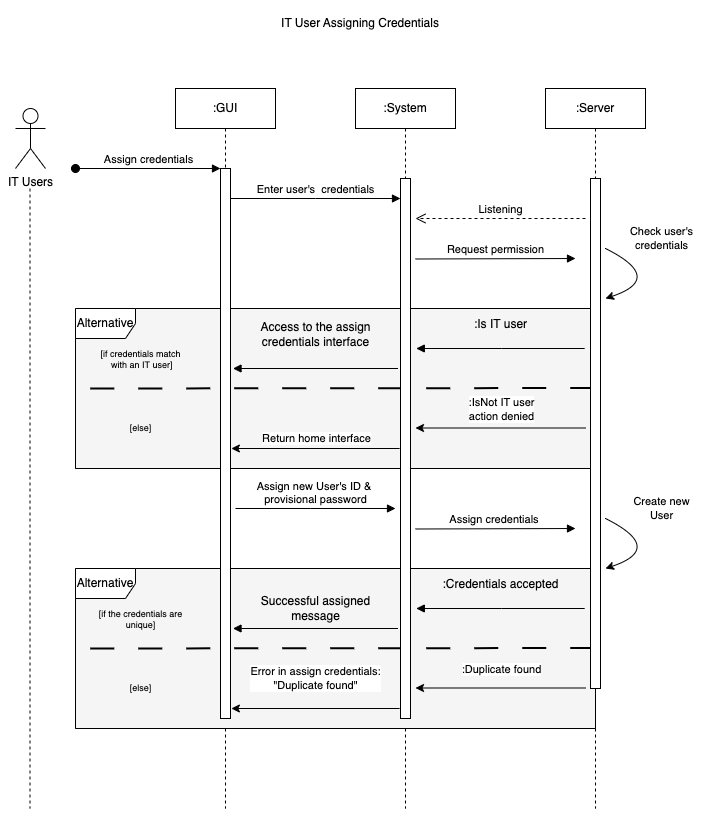

The diagram above was exported from draw.io. Its source (the exported page's mxGraphModel, read from the mxfile embedded in the PNG):
<mxGraphModel dx="967" dy="-497" grid="1" gridSize="10" guides="1" tooltips="1" connect="1" arrows="1" fold="1" page="1" pageScale="1" pageWidth="850" pageHeight="1100" math="0" shadow="0">
  <root>
    <mxCell id="0" />
    <mxCell id="1" parent="0" />
    <mxCell id="V5ZX5zxCp-h230uLXzIE-42" value=":Server" style="shape=umlLifeline;perimeter=lifelinePerimeter;whiteSpace=wrap;html=1;container=0;dropTarget=0;collapsible=0;recursiveResize=0;outlineConnect=0;portConstraint=eastwest;newEdgeStyle={&quot;edgeStyle&quot;:&quot;elbowEdgeStyle&quot;,&quot;elbow&quot;:&quot;vertical&quot;,&quot;curved&quot;:0,&quot;rounded&quot;:0};" parent="1" vertex="1">
      <mxGeometry x="610" y="1200" width="100" height="720" as="geometry" />
    </mxCell>
    <mxCell id="V5ZX5zxCp-h230uLXzIE-41" value=":System" style="shape=umlLifeline;perimeter=lifelinePerimeter;whiteSpace=wrap;html=1;container=0;dropTarget=0;collapsible=0;recursiveResize=0;outlineConnect=0;portConstraint=eastwest;newEdgeStyle={&quot;edgeStyle&quot;:&quot;elbowEdgeStyle&quot;,&quot;elbow&quot;:&quot;vertical&quot;,&quot;curved&quot;:0,&quot;rounded&quot;:0};" parent="1" vertex="1">
      <mxGeometry x="420" y="1200" width="100" height="720" as="geometry" />
    </mxCell>
    <mxCell id="V5ZX5zxCp-h230uLXzIE-40" value=":GUI" style="shape=umlLifeline;perimeter=lifelinePerimeter;whiteSpace=wrap;html=1;container=0;dropTarget=0;collapsible=0;recursiveResize=0;outlineConnect=0;portConstraint=eastwest;newEdgeStyle={&quot;edgeStyle&quot;:&quot;elbowEdgeStyle&quot;,&quot;elbow&quot;:&quot;vertical&quot;,&quot;curved&quot;:0,&quot;rounded&quot;:0};" parent="1" vertex="1">
      <mxGeometry x="240" y="1200" width="100" height="720" as="geometry" />
    </mxCell>
    <mxCell id="V5ZX5zxCp-h230uLXzIE-1" style="edgeStyle=orthogonalEdgeStyle;rounded=0;orthogonalLoop=1;jettySize=auto;html=1;dashed=1;endArrow=none;endFill=0;" parent="1" edge="1">
      <mxGeometry relative="1" as="geometry">
        <mxPoint x="94.5" y="1920" as="targetPoint" />
        <mxPoint x="94.5" y="1300" as="sourcePoint" />
      </mxGeometry>
    </mxCell>
    <mxCell id="V5ZX5zxCp-h230uLXzIE-2" value="" style="group;fillColor=#f5f5f5;fontColor=#333333;strokeColor=#666666;" parent="1" connectable="0" vertex="1">
      <mxGeometry x="140" y="1680" width="520" height="160" as="geometry" />
    </mxCell>
    <mxCell id="V5ZX5zxCp-h230uLXzIE-3" value="Alternative" style="shape=umlFrame;whiteSpace=wrap;html=1;pointerEvents=0;" parent="V5ZX5zxCp-h230uLXzIE-2" vertex="1">
      <mxGeometry width="520" height="160" as="geometry" />
    </mxCell>
    <mxCell id="V5ZX5zxCp-h230uLXzIE-4" value="[if the credentials are &lt;br&gt;unique]" style="text;align=center;verticalAlign=middle;resizable=0;points=[];autosize=1;strokeColor=none;fillColor=none;horizontal=1;html=1;fontSize=9;" parent="V5ZX5zxCp-h230uLXzIE-2" vertex="1">
      <mxGeometry x="9.727272727272727" y="31.263751686909586" width="110" height="40" as="geometry" />
    </mxCell>
    <mxCell id="V5ZX5zxCp-h230uLXzIE-5" value="[else]" style="text;align=center;verticalAlign=middle;resizable=0;points=[];autosize=1;strokeColor=none;fillColor=none;horizontal=1;html=1;fontSize=9;" parent="V5ZX5zxCp-h230uLXzIE-2" vertex="1">
      <mxGeometry x="39.72818181818182" y="109.99941520467834" width="50" height="20" as="geometry" />
    </mxCell>
    <mxCell id="V5ZX5zxCp-h230uLXzIE-6" value="" style="endArrow=none;dashed=1;html=1;dashPattern=12 12;strokeWidth=2;rounded=0;exitX=0.002;exitY=0.484;exitDx=0;exitDy=0;exitPerimeter=0;entryX=1.008;entryY=0.481;entryDx=0;entryDy=0;entryPerimeter=0;" parent="V5ZX5zxCp-h230uLXzIE-2" edge="1">
      <mxGeometry width="50" height="50" relative="1" as="geometry">
        <mxPoint x="14.729999999999965" y="79.9782051282051" as="sourcePoint" />
        <mxPoint x="537.8499999999999" y="79.49820512820516" as="targetPoint" />
      </mxGeometry>
    </mxCell>
    <mxCell id="V5ZX5zxCp-h230uLXzIE-7" value="Error in assign credentials:&lt;br&gt;&quot;Duplicate found&quot;" style="endArrow=classic;html=1;rounded=0;" parent="V5ZX5zxCp-h230uLXzIE-2" edge="1">
      <mxGeometry x="0.0001" y="-30" width="50" height="50" relative="1" as="geometry">
        <mxPoint x="324.14" y="140.0006934001671" as="sourcePoint" />
        <mxPoint x="155.87" y="140.0006934001671" as="targetPoint" />
        <mxPoint as="offset" />
      </mxGeometry>
    </mxCell>
    <mxCell id="V5ZX5zxCp-h230uLXzIE-8" value="" style="html=1;verticalAlign=bottom;endArrow=block;edgeStyle=elbowEdgeStyle;elbow=horizontal;curved=0;rounded=0;" parent="V5ZX5zxCp-h230uLXzIE-2" edge="1">
      <mxGeometry relative="1" as="geometry">
        <mxPoint x="509.20425531914896" y="40.00041835357625" as="sourcePoint" />
        <Array as="points">
          <mxPoint x="426.2255319148936" y="40.00041835357625" />
        </Array>
        <mxPoint x="340.8" y="40.00041835357624" as="targetPoint" />
      </mxGeometry>
    </mxCell>
    <mxCell id="V5ZX5zxCp-h230uLXzIE-9" value=":Credentials accepted" style="text;html=1;align=center;verticalAlign=middle;resizable=0;points=[];autosize=1;strokeColor=none;fillColor=none;" parent="V5ZX5zxCp-h230uLXzIE-2" vertex="1">
      <mxGeometry x="354.9987234042553" y="1.2631578947368418" width="140" height="30" as="geometry" />
    </mxCell>
    <mxCell id="V5ZX5zxCp-h230uLXzIE-10" value="" style="html=1;verticalAlign=bottom;endArrow=block;edgeStyle=elbowEdgeStyle;elbow=horizontal;curved=0;rounded=0;" parent="V5ZX5zxCp-h230uLXzIE-2" edge="1">
      <mxGeometry relative="1" as="geometry">
        <mxPoint x="322.5" y="60.002377096587665" as="sourcePoint" />
        <Array as="points">
          <mxPoint x="237.5" y="60.00237709658763" />
        </Array>
        <mxPoint x="157.5" y="60.00237709658763" as="targetPoint" />
      </mxGeometry>
    </mxCell>
    <mxCell id="V5ZX5zxCp-h230uLXzIE-11" value="Successful assigned&lt;br&gt;message" style="text;html=1;align=center;verticalAlign=middle;resizable=0;points=[];autosize=1;strokeColor=none;fillColor=none;" parent="V5ZX5zxCp-h230uLXzIE-2" vertex="1">
      <mxGeometry x="175" y="19.99683824946983" width="130" height="40" as="geometry" />
    </mxCell>
    <mxCell id="V5ZX5zxCp-h230uLXzIE-12" value="" style="endArrow=classic;html=1;rounded=0;" parent="V5ZX5zxCp-h230uLXzIE-2" edge="1">
      <mxGeometry width="50" height="50" relative="1" as="geometry">
        <mxPoint x="510" y="119.50183792815372" as="sourcePoint" />
        <mxPoint x="340" y="119.50183792815372" as="targetPoint" />
      </mxGeometry>
    </mxCell>
    <mxCell id="V5ZX5zxCp-h230uLXzIE-13" value=":Duplicate found" style="edgeLabel;html=1;align=center;verticalAlign=middle;resizable=0;points=[];" parent="V5ZX5zxCp-h230uLXzIE-12" connectable="0" vertex="1">
      <mxGeometry x="0.0235" y="-2" relative="1" as="geometry">
        <mxPoint x="2" y="-17" as="offset" />
      </mxGeometry>
    </mxCell>
    <mxCell id="V5ZX5zxCp-h230uLXzIE-14" value="" style="group;fillColor=#f5f5f5;fontColor=#333333;strokeColor=#666666;" parent="1" connectable="0" vertex="1">
      <mxGeometry x="140" y="1420" width="520" height="160" as="geometry" />
    </mxCell>
    <mxCell id="V5ZX5zxCp-h230uLXzIE-15" value="Alternative" style="shape=umlFrame;whiteSpace=wrap;html=1;pointerEvents=0;" parent="V5ZX5zxCp-h230uLXzIE-14" vertex="1">
      <mxGeometry width="520" height="160" as="geometry" />
    </mxCell>
    <mxCell id="V5ZX5zxCp-h230uLXzIE-16" value="[if credentials match&lt;br&gt;&amp;nbsp;with an IT user]" style="text;align=center;verticalAlign=middle;resizable=0;points=[];autosize=1;strokeColor=none;fillColor=none;horizontal=1;html=1;fontSize=9;" parent="V5ZX5zxCp-h230uLXzIE-14" vertex="1">
      <mxGeometry x="14.727272727272727" y="31.263751686909586" width="100" height="40" as="geometry" />
    </mxCell>
    <mxCell id="V5ZX5zxCp-h230uLXzIE-17" value="[else]" style="text;align=center;verticalAlign=middle;resizable=0;points=[];autosize=1;strokeColor=none;fillColor=none;horizontal=1;html=1;fontSize=9;" parent="V5ZX5zxCp-h230uLXzIE-14" vertex="1">
      <mxGeometry x="39.72818181818182" y="109.99941520467834" width="50" height="20" as="geometry" />
    </mxCell>
    <mxCell id="V5ZX5zxCp-h230uLXzIE-18" value="" style="endArrow=none;dashed=1;html=1;dashPattern=12 12;strokeWidth=2;rounded=0;exitX=0.002;exitY=0.484;exitDx=0;exitDy=0;exitPerimeter=0;entryX=1.008;entryY=0.481;entryDx=0;entryDy=0;entryPerimeter=0;" parent="V5ZX5zxCp-h230uLXzIE-14" edge="1">
      <mxGeometry width="50" height="50" relative="1" as="geometry">
        <mxPoint x="14.729999999999965" y="79.9782051282051" as="sourcePoint" />
        <mxPoint x="537.8499999999999" y="79.49820512820516" as="targetPoint" />
      </mxGeometry>
    </mxCell>
    <mxCell id="V5ZX5zxCp-h230uLXzIE-19" value="Return home interface" style="endArrow=classic;html=1;rounded=0;" parent="V5ZX5zxCp-h230uLXzIE-14" edge="1">
      <mxGeometry x="-0.0103" y="-10" width="50" height="50" relative="1" as="geometry">
        <mxPoint x="324.14" y="140.0006934001671" as="sourcePoint" />
        <mxPoint x="155.87" y="140.0006934001671" as="targetPoint" />
        <mxPoint as="offset" />
      </mxGeometry>
    </mxCell>
    <mxCell id="V5ZX5zxCp-h230uLXzIE-20" value="" style="html=1;verticalAlign=bottom;endArrow=block;edgeStyle=elbowEdgeStyle;elbow=horizontal;curved=0;rounded=0;" parent="V5ZX5zxCp-h230uLXzIE-14" edge="1">
      <mxGeometry relative="1" as="geometry">
        <mxPoint x="509.20425531914896" y="40.00041835357625" as="sourcePoint" />
        <Array as="points">
          <mxPoint x="426.2255319148936" y="40.00041835357625" />
        </Array>
        <mxPoint x="340.8" y="40.00041835357624" as="targetPoint" />
      </mxGeometry>
    </mxCell>
    <mxCell id="V5ZX5zxCp-h230uLXzIE-21" value=":Is IT user" style="text;html=1;align=center;verticalAlign=middle;resizable=0;points=[];autosize=1;strokeColor=none;fillColor=none;" parent="V5ZX5zxCp-h230uLXzIE-14" vertex="1">
      <mxGeometry x="384.9987234042553" y="1.2631578947368418" width="80" height="30" as="geometry" />
    </mxCell>
    <mxCell id="V5ZX5zxCp-h230uLXzIE-22" value="" style="html=1;verticalAlign=bottom;endArrow=block;edgeStyle=elbowEdgeStyle;elbow=horizontal;curved=0;rounded=0;" parent="V5ZX5zxCp-h230uLXzIE-14" edge="1">
      <mxGeometry relative="1" as="geometry">
        <mxPoint x="322.5" y="60.002377096587665" as="sourcePoint" />
        <Array as="points">
          <mxPoint x="237.5" y="60.00237709658763" />
        </Array>
        <mxPoint x="157.5" y="60.00237709658763" as="targetPoint" />
      </mxGeometry>
    </mxCell>
    <mxCell id="V5ZX5zxCp-h230uLXzIE-23" value="Access to the assign &lt;br&gt;credentials interface" style="text;html=1;align=center;verticalAlign=middle;resizable=0;points=[];autosize=1;strokeColor=none;fillColor=none;" parent="V5ZX5zxCp-h230uLXzIE-14" vertex="1">
      <mxGeometry x="175" y="5.716838249469828" width="130" height="40" as="geometry" />
    </mxCell>
    <mxCell id="V5ZX5zxCp-h230uLXzIE-24" value="" style="endArrow=classic;html=1;rounded=0;" parent="V5ZX5zxCp-h230uLXzIE-14" edge="1">
      <mxGeometry width="50" height="50" relative="1" as="geometry">
        <mxPoint x="510" y="119.50183792815372" as="sourcePoint" />
        <mxPoint x="340" y="119.50183792815372" as="targetPoint" />
      </mxGeometry>
    </mxCell>
    <mxCell id="V5ZX5zxCp-h230uLXzIE-25" value=":IsNot IT user&lt;br&gt;action denied" style="edgeLabel;html=1;align=center;verticalAlign=middle;resizable=0;points=[];" parent="V5ZX5zxCp-h230uLXzIE-24" connectable="0" vertex="1">
      <mxGeometry x="0.0235" y="-2" relative="1" as="geometry">
        <mxPoint x="2" y="-17" as="offset" />
      </mxGeometry>
    </mxCell>
    <mxCell id="V5ZX5zxCp-h230uLXzIE-26" value="Assign credentials" style="html=1;verticalAlign=bottom;startArrow=oval;endArrow=block;startSize=8;edgeStyle=elbowEdgeStyle;elbow=vertical;curved=0;rounded=0;" parent="1" target="V5ZX5zxCp-h230uLXzIE-27" edge="1">
      <mxGeometry relative="1" as="geometry">
        <mxPoint x="140" y="1280" as="sourcePoint" />
      </mxGeometry>
    </mxCell>
    <mxCell id="V5ZX5zxCp-h230uLXzIE-27" value="" style="html=1;points=[];perimeter=orthogonalPerimeter;outlineConnect=0;targetShapes=umlLifeline;portConstraint=eastwest;newEdgeStyle={&quot;edgeStyle&quot;:&quot;elbowEdgeStyle&quot;,&quot;elbow&quot;:&quot;vertical&quot;,&quot;curved&quot;:0,&quot;rounded&quot;:0};" parent="1" vertex="1">
      <mxGeometry x="285" y="1280" width="10" height="550" as="geometry" />
    </mxCell>
    <mxCell id="V5ZX5zxCp-h230uLXzIE-28" value="" style="html=1;points=[];perimeter=orthogonalPerimeter;outlineConnect=0;targetShapes=umlLifeline;portConstraint=eastwest;newEdgeStyle={&quot;edgeStyle&quot;:&quot;elbowEdgeStyle&quot;,&quot;elbow&quot;:&quot;vertical&quot;,&quot;curved&quot;:0,&quot;rounded&quot;:0};" parent="1" vertex="1">
      <mxGeometry x="465" y="1290" width="10" height="540" as="geometry" />
    </mxCell>
    <mxCell id="V5ZX5zxCp-h230uLXzIE-29" value="Enter user's&amp;nbsp; credentials" style="html=1;verticalAlign=bottom;endArrow=block;edgeStyle=elbowEdgeStyle;elbow=vertical;curved=0;rounded=0;" parent="1" edge="1">
      <mxGeometry relative="1" as="geometry">
        <mxPoint x="295" y="1310" as="sourcePoint" />
        <Array as="points">
          <mxPoint x="380" y="1310" />
        </Array>
        <mxPoint x="465" y="1310" as="targetPoint" />
        <mxPoint as="offset" />
      </mxGeometry>
    </mxCell>
    <mxCell id="V5ZX5zxCp-h230uLXzIE-30" value="" style="html=1;points=[];perimeter=orthogonalPerimeter;outlineConnect=0;targetShapes=umlLifeline;portConstraint=eastwest;newEdgeStyle={&quot;edgeStyle&quot;:&quot;elbowEdgeStyle&quot;,&quot;elbow&quot;:&quot;vertical&quot;,&quot;curved&quot;:0,&quot;rounded&quot;:0};" parent="1" vertex="1">
      <mxGeometry x="655" y="1290" width="10" height="510" as="geometry" />
    </mxCell>
    <mxCell id="V5ZX5zxCp-h230uLXzIE-31" value="Listening" style="html=1;verticalAlign=bottom;endArrow=open;dashed=1;endSize=8;edgeStyle=elbowEdgeStyle;elbow=vertical;curved=0;rounded=0;" parent="1" edge="1">
      <mxGeometry relative="1" as="geometry">
        <mxPoint x="480" y="1330" as="targetPoint" />
        <Array as="points">
          <mxPoint x="575" y="1330" />
        </Array>
        <mxPoint x="650" y="1330" as="sourcePoint" />
      </mxGeometry>
    </mxCell>
    <mxCell id="V5ZX5zxCp-h230uLXzIE-32" value="Request permission" style="html=1;verticalAlign=bottom;endArrow=block;edgeStyle=elbowEdgeStyle;elbow=vertical;curved=0;rounded=0;" parent="1" edge="1">
      <mxGeometry x="-0.0031" relative="1" as="geometry">
        <mxPoint x="480" y="1370.5" as="sourcePoint" />
        <Array as="points">
          <mxPoint x="555" y="1370" />
        </Array>
        <mxPoint x="640" y="1370" as="targetPoint" />
        <mxPoint as="offset" />
      </mxGeometry>
    </mxCell>
    <mxCell id="V5ZX5zxCp-h230uLXzIE-33" value="" style="curved=1;endArrow=classic;html=1;rounded=0;" parent="1" edge="1">
      <mxGeometry width="50" height="50" relative="1" as="geometry">
        <mxPoint x="670" y="1360" as="sourcePoint" />
        <mxPoint x="670" y="1410" as="targetPoint" />
        <Array as="points">
          <mxPoint x="670" y="1360" />
          <mxPoint x="730" y="1390" />
          <mxPoint x="670" y="1410" />
        </Array>
      </mxGeometry>
    </mxCell>
    <mxCell id="V5ZX5zxCp-h230uLXzIE-34" value="Check user's &lt;br&gt;credentials" style="edgeLabel;html=1;align=center;verticalAlign=middle;resizable=0;points=[];" parent="V5ZX5zxCp-h230uLXzIE-33" connectable="0" vertex="1">
      <mxGeometry x="0.4953" y="-7" relative="1" as="geometry">
        <mxPoint x="26" y="-43" as="offset" />
      </mxGeometry>
    </mxCell>
    <mxCell id="V5ZX5zxCp-h230uLXzIE-35" value="Assign new User's ID &amp;amp;&amp;nbsp;&lt;br&gt;provisional password" style="html=1;verticalAlign=bottom;endArrow=block;edgeStyle=elbowEdgeStyle;elbow=vertical;curved=0;rounded=0;" parent="1" edge="1">
      <mxGeometry relative="1" as="geometry">
        <mxPoint x="300" y="1620" as="sourcePoint" />
        <Array as="points">
          <mxPoint x="375" y="1620" />
        </Array>
        <mxPoint x="460" y="1620" as="targetPoint" />
        <mxPoint as="offset" />
      </mxGeometry>
    </mxCell>
    <mxCell id="V5ZX5zxCp-h230uLXzIE-36" value="Assign credentials&amp;nbsp;" style="html=1;verticalAlign=bottom;endArrow=block;edgeStyle=elbowEdgeStyle;elbow=vertical;curved=0;rounded=0;" parent="1" edge="1">
      <mxGeometry x="-0.0031" relative="1" as="geometry">
        <mxPoint x="480" y="1640.5" as="sourcePoint" />
        <Array as="points">
          <mxPoint x="555" y="1640" />
        </Array>
        <mxPoint x="640" y="1640" as="targetPoint" />
        <mxPoint as="offset" />
      </mxGeometry>
    </mxCell>
    <mxCell id="V5ZX5zxCp-h230uLXzIE-37" value="" style="curved=1;endArrow=classic;html=1;rounded=0;" parent="1" edge="1">
      <mxGeometry width="50" height="50" relative="1" as="geometry">
        <mxPoint x="670" y="1630" as="sourcePoint" />
        <mxPoint x="670" y="1680" as="targetPoint" />
        <Array as="points">
          <mxPoint x="670" y="1630" />
          <mxPoint x="730" y="1660" />
          <mxPoint x="670" y="1680" />
        </Array>
      </mxGeometry>
    </mxCell>
    <mxCell id="V5ZX5zxCp-h230uLXzIE-38" value="Create new&lt;br&gt;User" style="edgeLabel;html=1;align=center;verticalAlign=middle;resizable=0;points=[];" parent="V5ZX5zxCp-h230uLXzIE-37" connectable="0" vertex="1">
      <mxGeometry x="0.4953" y="-7" relative="1" as="geometry">
        <mxPoint x="26" y="-43" as="offset" />
      </mxGeometry>
    </mxCell>
    <mxCell id="V5ZX5zxCp-h230uLXzIE-39" value="IT Users" style="shape=umlActor;verticalLabelPosition=bottom;verticalAlign=top;html=1;outlineConnect=0;" parent="1" vertex="1">
      <mxGeometry x="80" y="1220" width="30" height="60" as="geometry" />
    </mxCell>
    <mxCell id="Gzs1kLTo3xIx5TUI-5xp-1" value="IT User Assigning Credentials" style="text;html=1;align=center;verticalAlign=middle;whiteSpace=wrap;rounded=0;" parent="1" vertex="1">
      <mxGeometry x="235" y="1120" width="380" height="30" as="geometry" />
    </mxCell>
  </root>
</mxGraphModel>